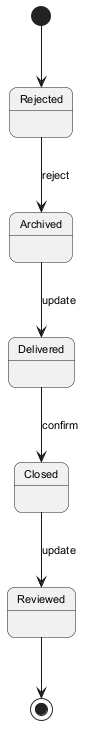

The diagram above was rendered by PlantUML. Its source (embedded in the PNG):
@startuml
skinparam backgroundColor #FFFFFF
skinparam roundCorner 15
skinparam defaultFontSize 11
[*] --> Rejected
Rejected --> Archived : reject
Archived --> Delivered : update
Delivered --> Closed : confirm
Closed --> Reviewed : update
Reviewed --> [*]
@enduml